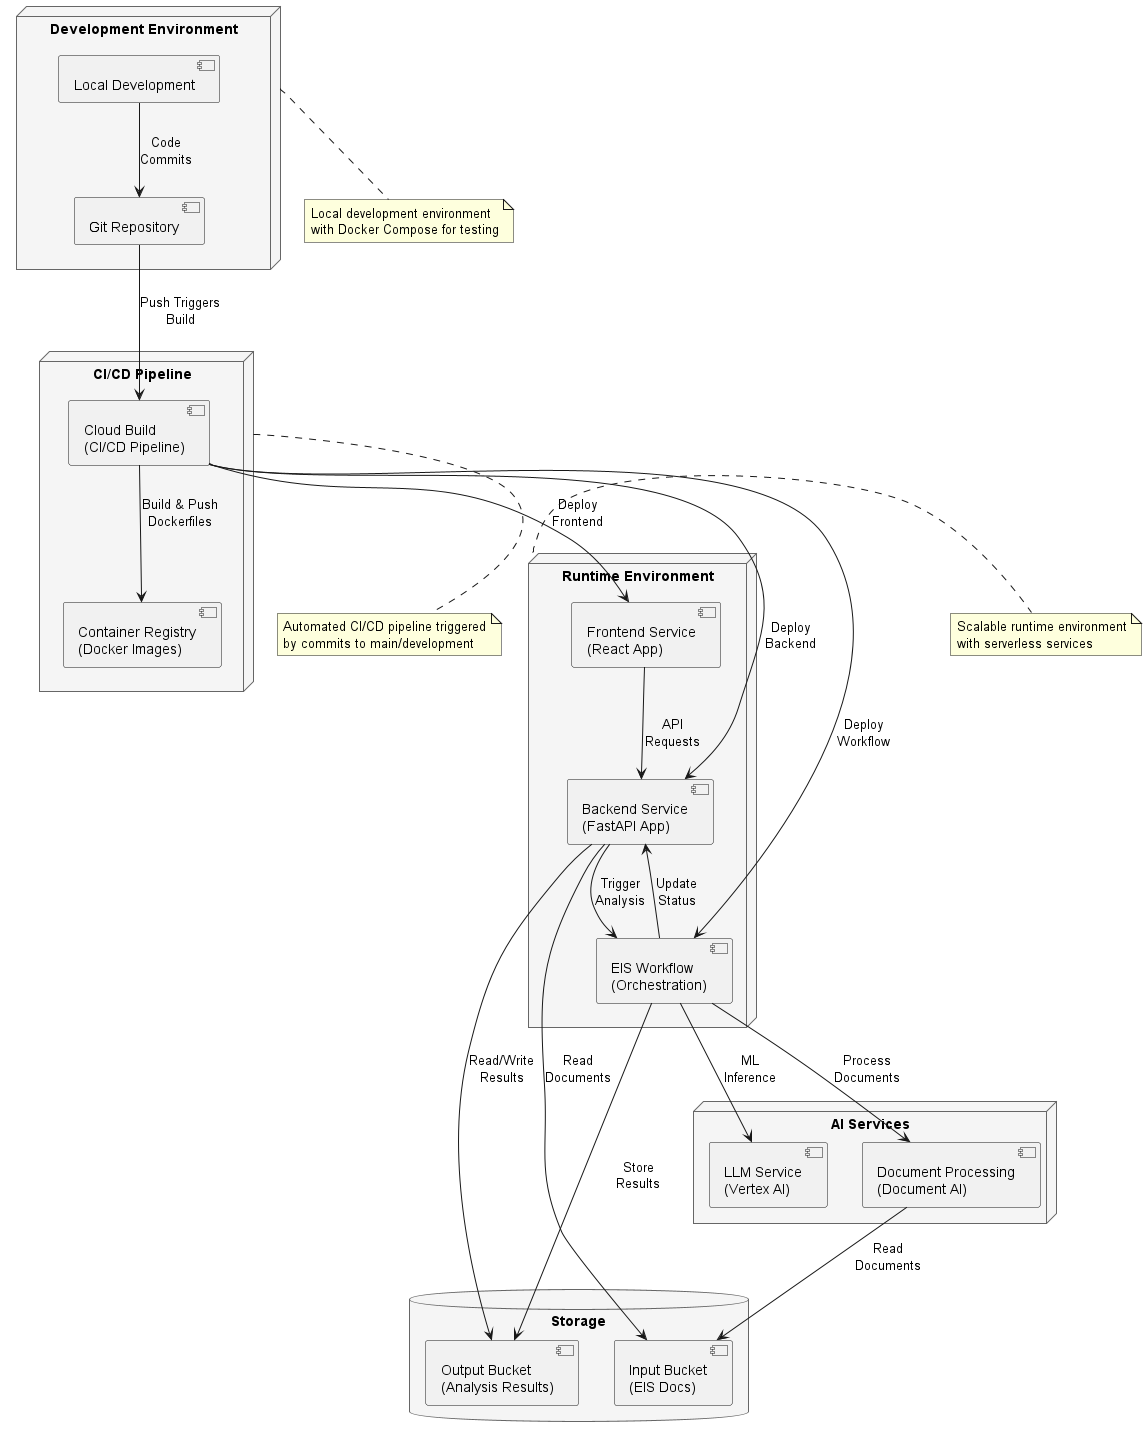

The diagram above was rendered by PlantUML. Its source (embedded in the PNG):
@startuml EIS Analysis Demo - Deployment Architecture

skinparam node {
  BorderColor #666666
  BackgroundColor #f5f5f5
}

skinparam database {
  BorderColor #666666
  BackgroundColor #f5f5f5
}

' Development environment
node "Development Environment" as DevEnv {
  [Git Repository] as Git
  [Local Development] as Local
}

' CI/CD
node "CI/CD Pipeline" as CICD {
  [Cloud Build\n(CI/CD Pipeline)] as CloudBuild
  [Container Registry\n(Docker Images)] as ContainerRegistry
}

' Runtime services
node "Runtime Environment" as Runtime {
  [Frontend Service\n(React App)] as Frontend
  [Backend Service\n(FastAPI App)] as Backend
  [EIS Workflow\n(Orchestration)] as Workflow
}

' AI services
node "AI Services" as AI {
  [LLM Service\n(Vertex AI)] as VertexAI
  [Document Processing\n(Document AI)] as DocumentAI
}

' Storage
database "Storage" as Storage {
  [Input Bucket\n(EIS Docs)] as InputBucket
  [Output Bucket\n(Analysis Results)] as OutputBucket
}

' Connections
Git --> CloudBuild : "Push Triggers\nBuild"
Local --> Git : "Code\nCommits"

CloudBuild --> ContainerRegistry : "Build & Push\nDockerfiles"
CloudBuild --> Frontend : "Deploy\nFrontend"
CloudBuild --> Backend : "Deploy\nBackend"
CloudBuild --> Workflow : "Deploy\nWorkflow"

Frontend --> Backend : "API\nRequests"
Backend --> Workflow : "Trigger\nAnalysis"
Backend --> InputBucket : "Read\nDocuments"
Backend --> OutputBucket : "Read/Write\nResults"

Workflow --> DocumentAI : "Process\nDocuments"
Workflow --> VertexAI : "ML\nInference"
Workflow --> Backend : "Update\nStatus"
Workflow --> OutputBucket : "Store\nResults"

DocumentAI --> InputBucket : "Read\nDocuments"

' Notes
note bottom of DevEnv
  Local development environment
  with Docker Compose for testing
end note

note bottom of CICD
  Automated CI/CD pipeline triggered
  by commits to main/development
end note

note right of Runtime
  Scalable runtime environment
  with serverless services
end note

@enduml